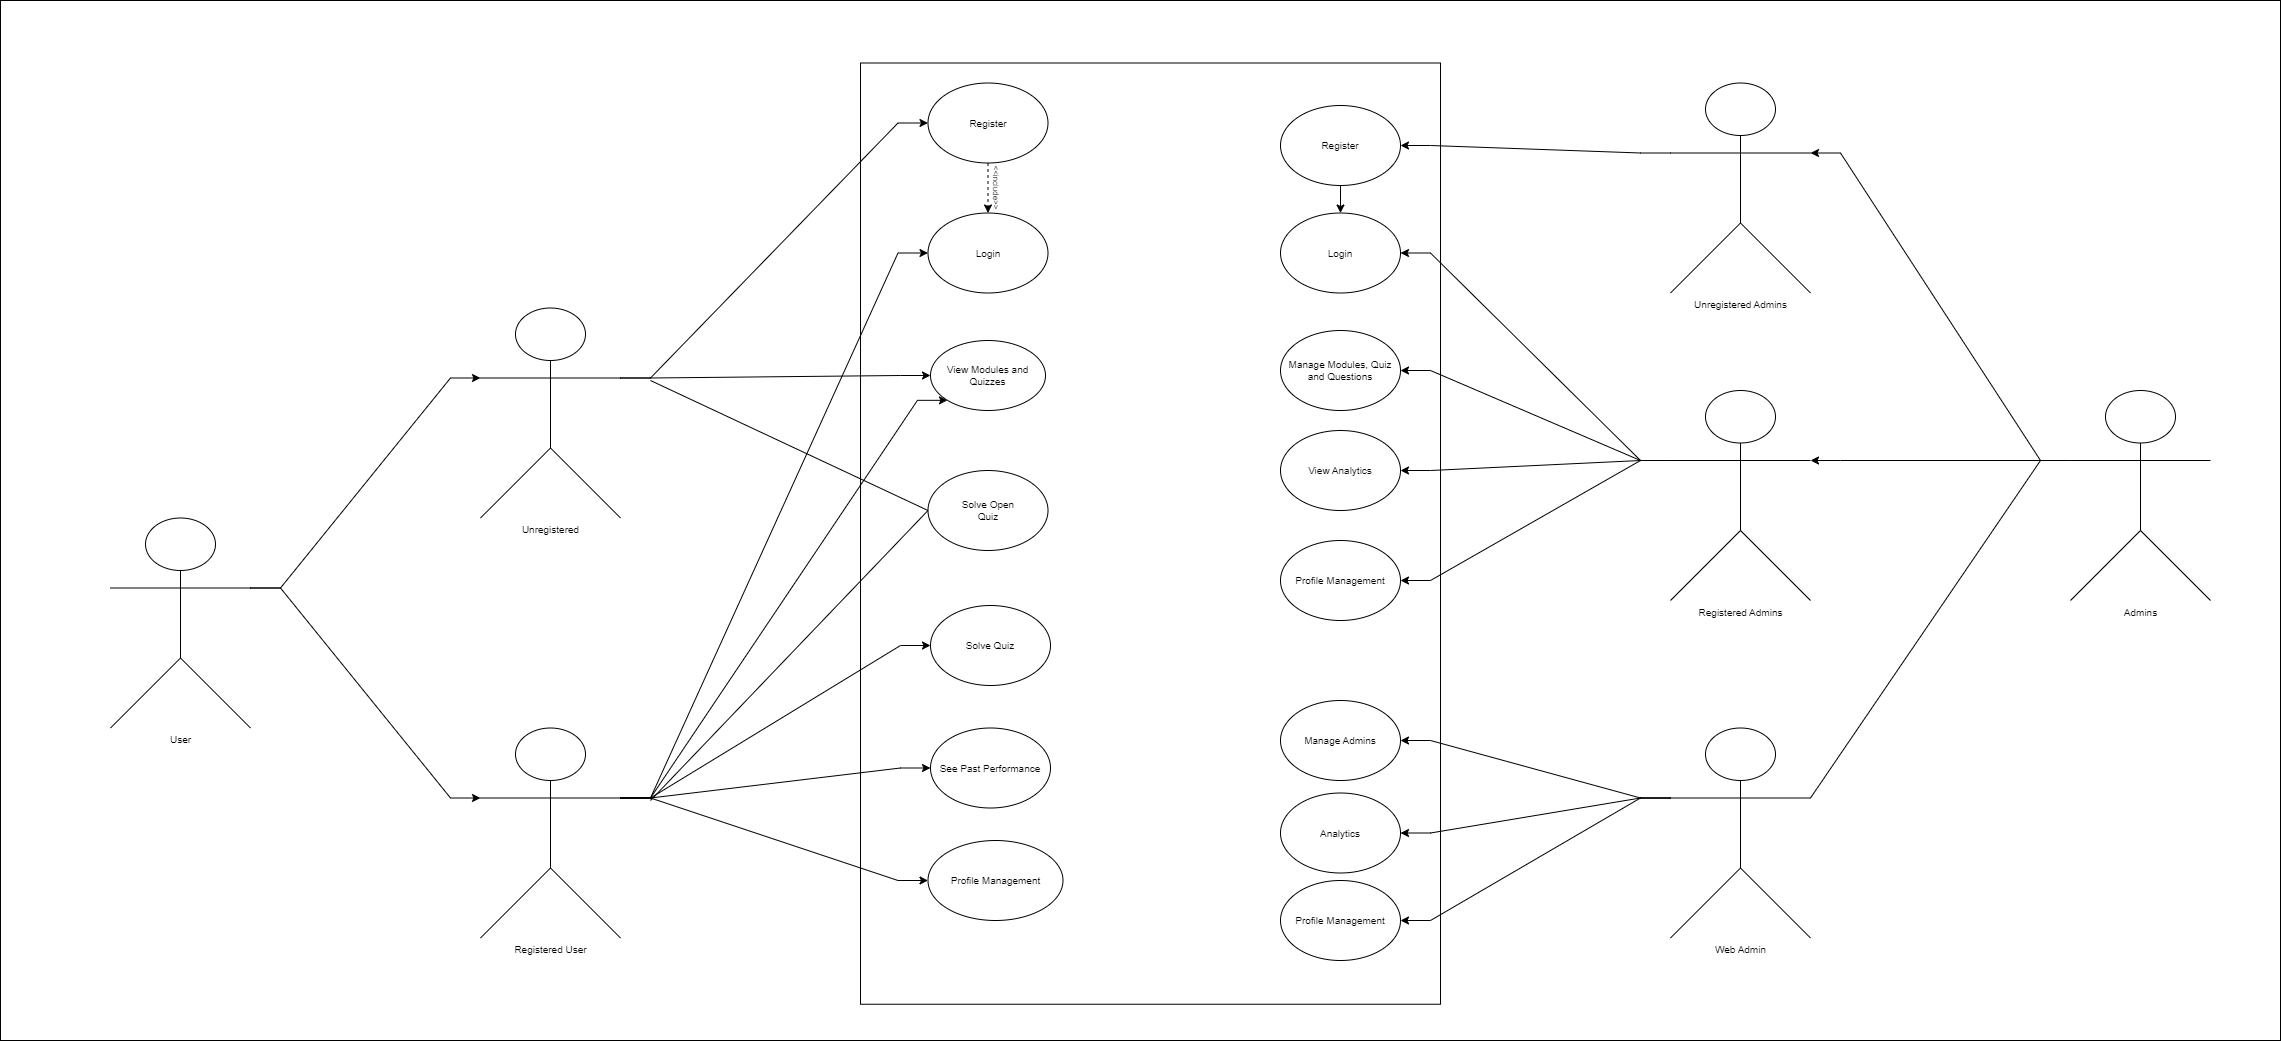

The diagram above was exported from draw.io. Its source (the exported page's mxGraphModel, read from the mxfile embedded in the PNG):
<mxGraphModel dx="2220" dy="2329" grid="1" gridSize="10" guides="1" tooltips="1" connect="1" arrows="1" fold="1" page="1" pageScale="1" pageWidth="827" pageHeight="1169" math="0" shadow="0">
  <root>
    <mxCell id="0" />
    <mxCell id="1" parent="0" />
    <mxCell id="3le4Wn7NQjYUxHa7ABNp-4" value="" style="rounded=0;whiteSpace=wrap;html=1;" parent="1" vertex="1">
      <mxGeometry x="230" y="-20" width="2280" height="1040" as="geometry" />
    </mxCell>
    <mxCell id="3le4Wn7NQjYUxHa7ABNp-5" value="" style="rounded=0;whiteSpace=wrap;html=1;rotation=90;strokeWidth=1;fontSize=10;fontStyle=0" parent="1" vertex="1">
      <mxGeometry x="909.38" y="223.13" width="941.25" height="580" as="geometry" />
    </mxCell>
    <mxCell id="3le4Wn7NQjYUxHa7ABNp-6" value="&lt;span style=&quot;font-size: 10px;&quot;&gt;User&lt;/span&gt;" style="shape=umlActor;verticalLabelPosition=bottom;verticalAlign=top;html=1;outlineConnect=0;strokeWidth=1;fontSize=10;fontStyle=0" parent="1" vertex="1">
      <mxGeometry x="340" y="497.5" width="140" height="210" as="geometry" />
    </mxCell>
    <mxCell id="3le4Wn7NQjYUxHa7ABNp-7" style="edgeStyle=entityRelationEdgeStyle;rounded=0;orthogonalLoop=1;jettySize=auto;html=1;exitX=1;exitY=0.3333333333333333;exitDx=0;exitDy=0;exitPerimeter=0;entryX=0;entryY=1;entryDx=0;entryDy=0;strokeWidth=1;fontSize=10;fontStyle=0" parent="1" source="3le4Wn7NQjYUxHa7ABNp-12" target="3le4Wn7NQjYUxHa7ABNp-26" edge="1">
      <mxGeometry relative="1" as="geometry" />
    </mxCell>
    <mxCell id="3le4Wn7NQjYUxHa7ABNp-8" style="edgeStyle=entityRelationEdgeStyle;rounded=0;orthogonalLoop=1;jettySize=auto;html=1;exitX=1;exitY=0.3333333333333333;exitDx=0;exitDy=0;exitPerimeter=0;entryX=0;entryY=0.5;entryDx=0;entryDy=0;strokeWidth=1;fontSize=10;fontStyle=0" parent="1" source="3le4Wn7NQjYUxHa7ABNp-12" target="3le4Wn7NQjYUxHa7ABNp-24" edge="1">
      <mxGeometry relative="1" as="geometry" />
    </mxCell>
    <mxCell id="3le4Wn7NQjYUxHa7ABNp-9" style="edgeStyle=entityRelationEdgeStyle;rounded=0;orthogonalLoop=1;jettySize=auto;html=1;exitX=1;exitY=0.3333333333333333;exitDx=0;exitDy=0;exitPerimeter=0;entryX=0;entryY=0.5;entryDx=0;entryDy=0;strokeWidth=1;fontSize=10;fontStyle=0" parent="1" source="3le4Wn7NQjYUxHa7ABNp-12" target="3le4Wn7NQjYUxHa7ABNp-31" edge="1">
      <mxGeometry relative="1" as="geometry" />
    </mxCell>
    <mxCell id="3le4Wn7NQjYUxHa7ABNp-10" style="edgeStyle=entityRelationEdgeStyle;rounded=0;orthogonalLoop=1;jettySize=auto;html=1;exitX=1;exitY=0.3333333333333333;exitDx=0;exitDy=0;exitPerimeter=0;entryX=0;entryY=0.5;entryDx=0;entryDy=0;strokeWidth=1;fontSize=10;fontStyle=0" parent="1" source="3le4Wn7NQjYUxHa7ABNp-12" target="3le4Wn7NQjYUxHa7ABNp-32" edge="1">
      <mxGeometry relative="1" as="geometry" />
    </mxCell>
    <mxCell id="3le4Wn7NQjYUxHa7ABNp-11" style="edgeStyle=entityRelationEdgeStyle;rounded=0;orthogonalLoop=1;jettySize=auto;html=1;exitX=1;exitY=0.3333333333333333;exitDx=0;exitDy=0;exitPerimeter=0;entryX=0;entryY=0.5;entryDx=0;entryDy=0;strokeWidth=1;fontSize=10;fontStyle=0" parent="1" source="3le4Wn7NQjYUxHa7ABNp-12" target="3le4Wn7NQjYUxHa7ABNp-25" edge="1">
      <mxGeometry relative="1" as="geometry" />
    </mxCell>
    <object label="&lt;span style=&quot;font-size: 10px;&quot;&gt;Registered User&lt;/span&gt;" placeholders="1" id="3le4Wn7NQjYUxHa7ABNp-12">
      <mxCell style="shape=umlActor;verticalLabelPosition=bottom;verticalAlign=top;html=1;outlineConnect=0;strokeWidth=1;comic=0;fontSize=10;fontStyle=0" parent="1" vertex="1">
        <mxGeometry x="710" y="707.5" width="140" height="210" as="geometry" />
      </mxCell>
    </object>
    <mxCell id="3le4Wn7NQjYUxHa7ABNp-13" style="edgeStyle=entityRelationEdgeStyle;rounded=0;orthogonalLoop=1;jettySize=auto;html=1;exitX=1;exitY=0.3333333333333333;exitDx=0;exitDy=0;exitPerimeter=0;strokeWidth=1;fontSize=10;fontStyle=0" parent="1" source="3le4Wn7NQjYUxHa7ABNp-15" target="3le4Wn7NQjYUxHa7ABNp-26" edge="1">
      <mxGeometry relative="1" as="geometry">
        <mxPoint x="1130" y="450" as="targetPoint" />
      </mxGeometry>
    </mxCell>
    <mxCell id="3le4Wn7NQjYUxHa7ABNp-14" style="edgeStyle=entityRelationEdgeStyle;rounded=0;orthogonalLoop=1;jettySize=auto;html=1;exitX=1;exitY=0.3333333333333333;exitDx=0;exitDy=0;exitPerimeter=0;entryX=0;entryY=0.5;entryDx=0;entryDy=0;strokeWidth=1;fontSize=10;fontStyle=0" parent="1" source="3le4Wn7NQjYUxHa7ABNp-15" target="3le4Wn7NQjYUxHa7ABNp-28" edge="1">
      <mxGeometry relative="1" as="geometry" />
    </mxCell>
    <mxCell id="3le4Wn7NQjYUxHa7ABNp-15" value="&lt;span style=&quot;font-size: 10px;&quot;&gt;Unregistered&lt;/span&gt;" style="shape=umlActor;verticalLabelPosition=bottom;verticalAlign=top;html=1;outlineConnect=0;strokeWidth=1;fontSize=10;fontStyle=0" parent="1" vertex="1">
      <mxGeometry x="710" y="287.5" width="140" height="210" as="geometry" />
    </mxCell>
    <mxCell id="3le4Wn7NQjYUxHa7ABNp-16" style="edgeStyle=entityRelationEdgeStyle;rounded=0;orthogonalLoop=1;jettySize=auto;html=1;exitX=0;exitY=0.3333333333333333;exitDx=0;exitDy=0;exitPerimeter=0;entryX=1;entryY=0.5;entryDx=0;entryDy=0;strokeWidth=1;fontSize=10;fontStyle=0" parent="1" source="3le4Wn7NQjYUxHa7ABNp-17" target="3le4Wn7NQjYUxHa7ABNp-38" edge="1">
      <mxGeometry relative="1" as="geometry">
        <Array as="points">
          <mxPoint x="1740" y="180" />
        </Array>
      </mxGeometry>
    </mxCell>
    <mxCell id="3le4Wn7NQjYUxHa7ABNp-17" value="Unregistered Admins" style="shape=umlActor;verticalLabelPosition=bottom;verticalAlign=top;html=1;outlineConnect=0;strokeWidth=1;fontSize=10;fontStyle=0" parent="1" vertex="1">
      <mxGeometry x="1900" y="62.5" width="140" height="210" as="geometry" />
    </mxCell>
    <mxCell id="3le4Wn7NQjYUxHa7ABNp-18" value="Admins" style="shape=umlActor;verticalLabelPosition=bottom;verticalAlign=top;html=1;outlineConnect=0;strokeWidth=1;fontSize=10;fontStyle=0" parent="1" vertex="1">
      <mxGeometry x="2300" y="370" width="140" height="210" as="geometry" />
    </mxCell>
    <mxCell id="3le4Wn7NQjYUxHa7ABNp-19" style="edgeStyle=entityRelationEdgeStyle;rounded=0;orthogonalLoop=1;jettySize=auto;html=1;exitX=0;exitY=0.3333333333333333;exitDx=0;exitDy=0;exitPerimeter=0;entryX=1;entryY=0.5;entryDx=0;entryDy=0;strokeWidth=1;fontSize=10;fontStyle=0" parent="1" source="3le4Wn7NQjYUxHa7ABNp-23" target="3le4Wn7NQjYUxHa7ABNp-36" edge="1">
      <mxGeometry relative="1" as="geometry" />
    </mxCell>
    <mxCell id="3le4Wn7NQjYUxHa7ABNp-20" style="edgeStyle=entityRelationEdgeStyle;rounded=0;orthogonalLoop=1;jettySize=auto;html=1;exitX=0;exitY=0.3333333333333333;exitDx=0;exitDy=0;exitPerimeter=0;entryX=1;entryY=0.5;entryDx=0;entryDy=0;strokeWidth=1;fontSize=10;fontStyle=0" parent="1" source="3le4Wn7NQjYUxHa7ABNp-23" target="3le4Wn7NQjYUxHa7ABNp-35" edge="1">
      <mxGeometry relative="1" as="geometry" />
    </mxCell>
    <mxCell id="3le4Wn7NQjYUxHa7ABNp-21" style="edgeStyle=entityRelationEdgeStyle;rounded=0;orthogonalLoop=1;jettySize=auto;html=1;exitX=0;exitY=0.3333333333333333;exitDx=0;exitDy=0;exitPerimeter=0;strokeWidth=1;fontSize=10;fontStyle=0" parent="1" source="3le4Wn7NQjYUxHa7ABNp-23" target="3le4Wn7NQjYUxHa7ABNp-34" edge="1">
      <mxGeometry relative="1" as="geometry" />
    </mxCell>
    <mxCell id="3le4Wn7NQjYUxHa7ABNp-22" style="edgeStyle=entityRelationEdgeStyle;rounded=0;orthogonalLoop=1;jettySize=auto;html=1;exitX=0;exitY=0.3333333333333333;exitDx=0;exitDy=0;exitPerimeter=0;entryX=1;entryY=0.5;entryDx=0;entryDy=0;strokeWidth=1;fontSize=10;fontStyle=0" parent="1" source="3le4Wn7NQjYUxHa7ABNp-23" target="3le4Wn7NQjYUxHa7ABNp-33" edge="1">
      <mxGeometry relative="1" as="geometry" />
    </mxCell>
    <mxCell id="3le4Wn7NQjYUxHa7ABNp-23" value="Registered Admins" style="shape=umlActor;verticalLabelPosition=bottom;verticalAlign=top;html=1;outlineConnect=0;strokeWidth=1;fontSize=10;fontStyle=0" parent="1" vertex="1">
      <mxGeometry x="1900" y="370" width="140" height="210" as="geometry" />
    </mxCell>
    <mxCell id="3le4Wn7NQjYUxHa7ABNp-24" value="Solve Quiz" style="ellipse;whiteSpace=wrap;html=1;strokeWidth=1;fontStyle=0;fontSize=10;" parent="1" vertex="1">
      <mxGeometry x="1160" y="585" width="120" height="80" as="geometry" />
    </mxCell>
    <mxCell id="3le4Wn7NQjYUxHa7ABNp-25" value="See Past Performance" style="ellipse;whiteSpace=wrap;html=1;strokeWidth=1;fontStyle=0;fontSize=10;" parent="1" vertex="1">
      <mxGeometry x="1160" y="707.5" width="120" height="80" as="geometry" />
    </mxCell>
    <mxCell id="3le4Wn7NQjYUxHa7ABNp-26" value="View Modules and Quizzes" style="ellipse;whiteSpace=wrap;html=1;strokeWidth=1;fontStyle=0;fontSize=10;" parent="1" vertex="1">
      <mxGeometry x="1160" y="320" width="115" height="70" as="geometry" />
    </mxCell>
    <mxCell id="3le4Wn7NQjYUxHa7ABNp-27" style="rounded=0;orthogonalLoop=1;jettySize=auto;html=1;exitX=0.5;exitY=1;exitDx=0;exitDy=0;entryX=0.5;entryY=0;entryDx=0;entryDy=0;strokeWidth=1;fontSize=10;fontStyle=0;dashed=1;" parent="1" source="3le4Wn7NQjYUxHa7ABNp-28" target="3le4Wn7NQjYUxHa7ABNp-31" edge="1">
      <mxGeometry relative="1" as="geometry" />
    </mxCell>
    <mxCell id="3le4Wn7NQjYUxHa7ABNp-28" value="Register" style="ellipse;whiteSpace=wrap;html=1;strokeWidth=1;fontStyle=0;fontSize=10;" parent="1" vertex="1">
      <mxGeometry x="1157.5" y="62.5" width="120" height="80" as="geometry" />
    </mxCell>
    <mxCell id="3le4Wn7NQjYUxHa7ABNp-29" style="edgeStyle=entityRelationEdgeStyle;rounded=0;orthogonalLoop=1;jettySize=auto;html=1;exitX=1;exitY=0.3333333333333333;exitDx=0;exitDy=0;exitPerimeter=0;entryX=0;entryY=0.3333333333333333;entryDx=0;entryDy=0;entryPerimeter=0;strokeWidth=1;fontSize=10;fontStyle=0" parent="1" source="3le4Wn7NQjYUxHa7ABNp-6" target="3le4Wn7NQjYUxHa7ABNp-15" edge="1">
      <mxGeometry relative="1" as="geometry" />
    </mxCell>
    <mxCell id="3le4Wn7NQjYUxHa7ABNp-30" style="edgeStyle=entityRelationEdgeStyle;rounded=0;orthogonalLoop=1;jettySize=auto;html=1;exitX=1;exitY=0.3333333333333333;exitDx=0;exitDy=0;exitPerimeter=0;entryX=0;entryY=0.3333333333333333;entryDx=0;entryDy=0;entryPerimeter=0;strokeWidth=1;fontSize=10;fontStyle=0" parent="1" source="3le4Wn7NQjYUxHa7ABNp-6" target="3le4Wn7NQjYUxHa7ABNp-12" edge="1">
      <mxGeometry relative="1" as="geometry" />
    </mxCell>
    <mxCell id="3le4Wn7NQjYUxHa7ABNp-31" value="Login" style="ellipse;whiteSpace=wrap;html=1;strokeWidth=1;fontStyle=0;fontSize=10;" parent="1" vertex="1">
      <mxGeometry x="1157.5" y="192.5" width="120" height="80" as="geometry" />
    </mxCell>
    <mxCell id="3le4Wn7NQjYUxHa7ABNp-32" value="Profile Management" style="ellipse;whiteSpace=wrap;html=1;strokeWidth=1;fontStyle=0;fontSize=10;" parent="1" vertex="1">
      <mxGeometry x="1157.5" y="820" width="135" height="80" as="geometry" />
    </mxCell>
    <mxCell id="3le4Wn7NQjYUxHa7ABNp-33" value="Profile Management" style="ellipse;whiteSpace=wrap;html=1;strokeWidth=1;fontStyle=0;fontSize=10;" parent="1" vertex="1">
      <mxGeometry x="1510" y="520" width="120" height="80" as="geometry" />
    </mxCell>
    <mxCell id="3le4Wn7NQjYUxHa7ABNp-34" value="View Analytics" style="ellipse;whiteSpace=wrap;html=1;strokeWidth=1;fontStyle=0;fontSize=10;" parent="1" vertex="1">
      <mxGeometry x="1510" y="410" width="120" height="80" as="geometry" />
    </mxCell>
    <mxCell id="3le4Wn7NQjYUxHa7ABNp-35" value="Manage Modules, Quiz and Questions" style="ellipse;whiteSpace=wrap;html=1;strokeWidth=1;fontStyle=0;fontSize=10;" parent="1" vertex="1">
      <mxGeometry x="1510" y="310" width="120" height="80" as="geometry" />
    </mxCell>
    <mxCell id="3le4Wn7NQjYUxHa7ABNp-36" value="Login" style="ellipse;whiteSpace=wrap;html=1;strokeWidth=1;fontStyle=0;fontSize=10;" parent="1" vertex="1">
      <mxGeometry x="1510" y="192.5" width="120" height="80" as="geometry" />
    </mxCell>
    <mxCell id="3le4Wn7NQjYUxHa7ABNp-37" style="rounded=0;orthogonalLoop=1;jettySize=auto;html=1;exitX=0.5;exitY=1;exitDx=0;exitDy=0;entryX=0.5;entryY=0;entryDx=0;entryDy=0;strokeWidth=1;fontSize=10;fontStyle=0" parent="1" source="3le4Wn7NQjYUxHa7ABNp-38" target="3le4Wn7NQjYUxHa7ABNp-36" edge="1">
      <mxGeometry relative="1" as="geometry" />
    </mxCell>
    <mxCell id="3le4Wn7NQjYUxHa7ABNp-38" value="Register" style="ellipse;whiteSpace=wrap;html=1;strokeWidth=1;fontStyle=0;fontSize=10;" parent="1" vertex="1">
      <mxGeometry x="1510" y="85" width="120" height="80" as="geometry" />
    </mxCell>
    <mxCell id="3le4Wn7NQjYUxHa7ABNp-39" style="edgeStyle=entityRelationEdgeStyle;rounded=0;orthogonalLoop=1;jettySize=auto;html=1;exitX=0;exitY=0.3333333333333333;exitDx=0;exitDy=0;exitPerimeter=0;entryX=1;entryY=0.3333333333333333;entryDx=0;entryDy=0;entryPerimeter=0;strokeWidth=1;fontSize=10;fontStyle=0" parent="1" source="3le4Wn7NQjYUxHa7ABNp-18" target="3le4Wn7NQjYUxHa7ABNp-23" edge="1">
      <mxGeometry relative="1" as="geometry" />
    </mxCell>
    <mxCell id="3le4Wn7NQjYUxHa7ABNp-40" style="edgeStyle=entityRelationEdgeStyle;rounded=0;orthogonalLoop=1;jettySize=auto;html=1;exitX=0;exitY=0.3333333333333333;exitDx=0;exitDy=0;exitPerimeter=0;entryX=1;entryY=0.3333333333333333;entryDx=0;entryDy=0;entryPerimeter=0;strokeWidth=1;fontSize=10;fontStyle=0" parent="1" source="3le4Wn7NQjYUxHa7ABNp-18" target="3le4Wn7NQjYUxHa7ABNp-17" edge="1">
      <mxGeometry relative="1" as="geometry" />
    </mxCell>
    <mxCell id="3le4Wn7NQjYUxHa7ABNp-41" style="edgeStyle=entityRelationEdgeStyle;rounded=0;orthogonalLoop=1;jettySize=auto;html=1;exitX=0;exitY=0.3333333333333333;exitDx=0;exitDy=0;exitPerimeter=0;entryX=1;entryY=0.5;entryDx=0;entryDy=0;" parent="1" source="3le4Wn7NQjYUxHa7ABNp-44" target="3le4Wn7NQjYUxHa7ABNp-45" edge="1">
      <mxGeometry relative="1" as="geometry" />
    </mxCell>
    <mxCell id="3le4Wn7NQjYUxHa7ABNp-42" style="edgeStyle=entityRelationEdgeStyle;rounded=0;orthogonalLoop=1;jettySize=auto;html=1;exitX=0;exitY=0.3333333333333333;exitDx=0;exitDy=0;exitPerimeter=0;" parent="1" source="3le4Wn7NQjYUxHa7ABNp-44" target="3le4Wn7NQjYUxHa7ABNp-46" edge="1">
      <mxGeometry relative="1" as="geometry" />
    </mxCell>
    <mxCell id="3le4Wn7NQjYUxHa7ABNp-43" style="edgeStyle=entityRelationEdgeStyle;rounded=0;orthogonalLoop=1;jettySize=auto;html=1;exitX=0;exitY=0.3333333333333333;exitDx=0;exitDy=0;exitPerimeter=0;" parent="1" source="3le4Wn7NQjYUxHa7ABNp-44" target="3le4Wn7NQjYUxHa7ABNp-47" edge="1">
      <mxGeometry relative="1" as="geometry" />
    </mxCell>
    <mxCell id="3le4Wn7NQjYUxHa7ABNp-44" value="Web Admin" style="shape=umlActor;verticalLabelPosition=bottom;verticalAlign=top;html=1;outlineConnect=0;strokeWidth=1;fontSize=10;fontStyle=0" parent="1" vertex="1">
      <mxGeometry x="1900" y="707.5" width="140" height="210" as="geometry" />
    </mxCell>
    <mxCell id="3le4Wn7NQjYUxHa7ABNp-45" value="Manage Admins" style="ellipse;whiteSpace=wrap;html=1;strokeWidth=1;fontStyle=0;fontSize=10;" parent="1" vertex="1">
      <mxGeometry x="1510" y="680" width="120" height="80" as="geometry" />
    </mxCell>
    <mxCell id="3le4Wn7NQjYUxHa7ABNp-46" value="Analytics" style="ellipse;whiteSpace=wrap;html=1;strokeWidth=1;fontStyle=0;fontSize=10;" parent="1" vertex="1">
      <mxGeometry x="1510" y="772.5" width="120" height="80" as="geometry" />
    </mxCell>
    <mxCell id="3le4Wn7NQjYUxHa7ABNp-47" value="Profile Management" style="ellipse;whiteSpace=wrap;html=1;strokeWidth=1;fontStyle=0;fontSize=10;" parent="1" vertex="1">
      <mxGeometry x="1510" y="860" width="120" height="80" as="geometry" />
    </mxCell>
    <mxCell id="GJCYcSGkEX14lr7tfJS9-1" value="" style="endArrow=none;html=1;rounded=0;exitX=1;exitY=0.3333333333333333;exitDx=0;exitDy=0;exitPerimeter=0;" edge="1" parent="1" source="3le4Wn7NQjYUxHa7ABNp-44">
      <mxGeometry width="50" height="50" relative="1" as="geometry">
        <mxPoint x="1620" y="530" as="sourcePoint" />
        <mxPoint x="2270" y="440" as="targetPoint" />
      </mxGeometry>
    </mxCell>
    <mxCell id="GJCYcSGkEX14lr7tfJS9-2" value="Solve Open &lt;br&gt;Quiz" style="ellipse;whiteSpace=wrap;html=1;strokeWidth=1;fontStyle=0;fontSize=10;" vertex="1" parent="1">
      <mxGeometry x="1157.5" y="450" width="120" height="80" as="geometry" />
    </mxCell>
    <mxCell id="GJCYcSGkEX14lr7tfJS9-3" value="" style="endArrow=none;html=1;rounded=0;entryX=0;entryY=0.5;entryDx=0;entryDy=0;" edge="1" parent="1" target="GJCYcSGkEX14lr7tfJS9-2">
      <mxGeometry width="50" height="50" relative="1" as="geometry">
        <mxPoint x="880" y="360" as="sourcePoint" />
        <mxPoint x="1670" y="480" as="targetPoint" />
      </mxGeometry>
    </mxCell>
    <mxCell id="GJCYcSGkEX14lr7tfJS9-4" value="" style="endArrow=none;html=1;rounded=0;entryX=0;entryY=0.5;entryDx=0;entryDy=0;" edge="1" parent="1" target="GJCYcSGkEX14lr7tfJS9-2">
      <mxGeometry width="50" height="50" relative="1" as="geometry">
        <mxPoint x="880" y="780" as="sourcePoint" />
        <mxPoint x="1630" y="490" as="targetPoint" />
      </mxGeometry>
    </mxCell>
    <mxCell id="GJCYcSGkEX14lr7tfJS9-10" value="&lt;font style=&quot;font-size: 8px;&quot;&gt;&amp;lt;&amp;lt;include&amp;gt;&amp;gt;&lt;/font&gt;" style="text;html=1;strokeColor=none;fillColor=none;align=center;verticalAlign=middle;whiteSpace=wrap;rounded=0;rotation=90;" vertex="1" parent="1">
      <mxGeometry x="1213" y="156.25" width="28" height="22.5" as="geometry" />
    </mxCell>
  </root>
</mxGraphModel>